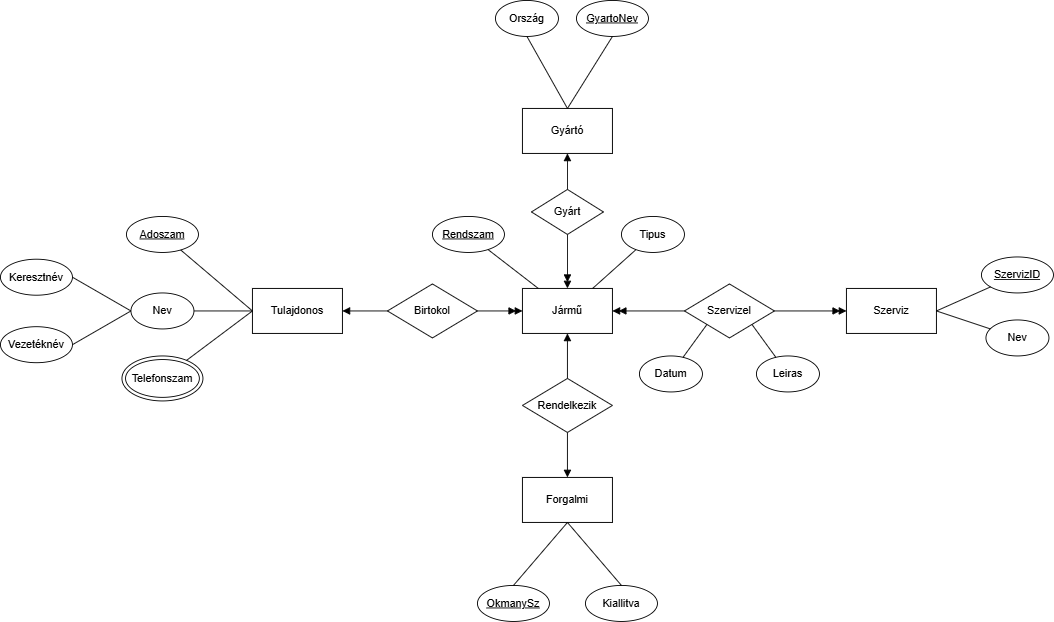

The diagram above was exported from draw.io. Its source (the exported page's mxGraphModel, read from the mxfile embedded in the PNG):
<mxGraphModel dx="1258" dy="885" grid="1" gridSize="10" guides="1" tooltips="1" connect="1" arrows="1" fold="1" page="0" pageScale="1" pageWidth="827" pageHeight="1169" math="0" shadow="0">
  <root>
    <mxCell id="0" />
    <mxCell id="1" parent="0" />
    <mxCell id="O9_10GTlHQgsjBLCbVrx-1" parent="1" style="rounded=0;whiteSpace=wrap;html=1;" value="Tulajdonos" vertex="1">
      <mxGeometry height="50" width="100" x="120" y="240" as="geometry" />
    </mxCell>
    <mxCell id="O9_10GTlHQgsjBLCbVrx-2" parent="1" style="ellipse;whiteSpace=wrap;html=1;" value="&lt;u&gt;Adoszam&lt;/u&gt;" vertex="1">
      <mxGeometry height="40" width="80" x="-20" y="160" as="geometry" />
    </mxCell>
    <mxCell id="O9_10GTlHQgsjBLCbVrx-46" edge="1" parent="1" source="O9_10GTlHQgsjBLCbVrx-3" style="edgeStyle=none;rounded=0;orthogonalLoop=1;jettySize=auto;html=1;exitX=0;exitY=0.5;exitDx=0;exitDy=0;entryX=1;entryY=0.5;entryDx=0;entryDy=0;endArrow=none;endFill=0;" target="O9_10GTlHQgsjBLCbVrx-45">
      <mxGeometry relative="1" as="geometry" />
    </mxCell>
    <mxCell id="O9_10GTlHQgsjBLCbVrx-47" edge="1" parent="1" source="O9_10GTlHQgsjBLCbVrx-3" style="edgeStyle=none;rounded=0;orthogonalLoop=1;jettySize=auto;html=1;exitX=0;exitY=0.5;exitDx=0;exitDy=0;entryX=1;entryY=0.5;entryDx=0;entryDy=0;endArrow=none;endFill=0;" target="O9_10GTlHQgsjBLCbVrx-44">
      <mxGeometry relative="1" as="geometry" />
    </mxCell>
    <mxCell id="O9_10GTlHQgsjBLCbVrx-3" parent="1" style="ellipse;whiteSpace=wrap;html=1;" value="Nev" vertex="1">
      <mxGeometry height="40" width="70" x="-15" y="245" as="geometry" />
    </mxCell>
    <mxCell id="O9_10GTlHQgsjBLCbVrx-4" parent="1" style="ellipse;shape=doubleEllipse;whiteSpace=wrap;html=1;" value="Telefonszam" vertex="1">
      <mxGeometry height="50" width="90" x="-25" y="315" as="geometry" />
    </mxCell>
    <mxCell id="O9_10GTlHQgsjBLCbVrx-5" edge="1" parent="1" source="O9_10GTlHQgsjBLCbVrx-1" style="endArrow=none;html=1;exitX=0;exitY=0.5;exitDx=0;exitDy=0;" target="O9_10GTlHQgsjBLCbVrx-2">
      <mxGeometry relative="1" as="geometry" />
    </mxCell>
    <mxCell id="O9_10GTlHQgsjBLCbVrx-6" edge="1" parent="1" source="O9_10GTlHQgsjBLCbVrx-1" style="endArrow=none;html=1;" target="O9_10GTlHQgsjBLCbVrx-3">
      <mxGeometry relative="1" as="geometry" />
    </mxCell>
    <mxCell id="O9_10GTlHQgsjBLCbVrx-7" edge="1" parent="1" source="O9_10GTlHQgsjBLCbVrx-1" style="endArrow=none;html=1;exitX=0;exitY=0.5;exitDx=0;exitDy=0;" target="O9_10GTlHQgsjBLCbVrx-4">
      <mxGeometry relative="1" as="geometry" />
    </mxCell>
    <mxCell id="O9_10GTlHQgsjBLCbVrx-8" parent="1" style="rhombus;whiteSpace=wrap;html=1;" value="Birtokol" vertex="1">
      <mxGeometry height="60" width="100" x="270" y="235" as="geometry" />
    </mxCell>
    <mxCell id="O9_10GTlHQgsjBLCbVrx-9" edge="1" parent="1" source="O9_10GTlHQgsjBLCbVrx-8" style="endArrow=block;html=1;entryX=1;entryY=0.5;exitX=0;exitY=0.5;endFill=1;" target="O9_10GTlHQgsjBLCbVrx-1" value="">
      <mxGeometry relative="1" as="geometry">
        <mxPoint as="offset" />
      </mxGeometry>
    </mxCell>
    <mxCell id="O9_10GTlHQgsjBLCbVrx-10" edge="1" parent="1" source="O9_10GTlHQgsjBLCbVrx-8" style="endArrow=doubleBlock;html=1;exitX=1;exitY=0.5;entryX=0;entryY=0.5;startArrow=none;startFill=0;endFill=1;" target="O9_10GTlHQgsjBLCbVrx-11" value="">
      <mxGeometry relative="1" as="geometry" />
    </mxCell>
    <mxCell id="O9_10GTlHQgsjBLCbVrx-11" parent="1" style="rounded=0;whiteSpace=wrap;html=1;" value="Jármű" vertex="1">
      <mxGeometry height="50" width="100" x="420" y="240" as="geometry" />
    </mxCell>
    <mxCell id="O9_10GTlHQgsjBLCbVrx-12" parent="1" style="ellipse;whiteSpace=wrap;html=1;" value="&lt;u&gt;Rendszam&lt;/u&gt;" vertex="1">
      <mxGeometry height="40" width="80" x="320" y="160" as="geometry" />
    </mxCell>
    <mxCell id="O9_10GTlHQgsjBLCbVrx-13" parent="1" style="ellipse;whiteSpace=wrap;html=1;" value="Tipus" vertex="1">
      <mxGeometry height="40" width="70" x="530" y="160" as="geometry" />
    </mxCell>
    <mxCell id="O9_10GTlHQgsjBLCbVrx-14" edge="1" parent="1" source="O9_10GTlHQgsjBLCbVrx-11" style="endArrow=none;html=1;" target="O9_10GTlHQgsjBLCbVrx-12">
      <mxGeometry relative="1" as="geometry" />
    </mxCell>
    <mxCell id="O9_10GTlHQgsjBLCbVrx-15" edge="1" parent="1" source="O9_10GTlHQgsjBLCbVrx-11" style="endArrow=none;html=1;" target="O9_10GTlHQgsjBLCbVrx-13">
      <mxGeometry relative="1" as="geometry" />
    </mxCell>
    <mxCell id="O9_10GTlHQgsjBLCbVrx-16" parent="1" style="rhombus;whiteSpace=wrap;html=1;" value="Rendelkezik" vertex="1">
      <mxGeometry height="60" width="100" x="420" y="340" as="geometry" />
    </mxCell>
    <mxCell id="O9_10GTlHQgsjBLCbVrx-17" edge="1" parent="1" source="O9_10GTlHQgsjBLCbVrx-16" style="endArrow=block;html=1;entryX=0.5;entryY=1;exitX=0.5;exitY=0;startArrow=none;startFill=0;endFill=1;" target="O9_10GTlHQgsjBLCbVrx-11" value="">
      <mxGeometry relative="1" as="geometry">
        <mxPoint as="offset" />
      </mxGeometry>
    </mxCell>
    <mxCell id="O9_10GTlHQgsjBLCbVrx-18" edge="1" parent="1" source="O9_10GTlHQgsjBLCbVrx-16" style="endArrow=block;html=1;exitX=0.5;exitY=1;entryX=0.5;entryY=0;endFill=1;" target="O9_10GTlHQgsjBLCbVrx-19" value="">
      <mxGeometry relative="1" as="geometry" />
    </mxCell>
    <mxCell id="O9_10GTlHQgsjBLCbVrx-19" parent="1" style="rounded=0;whiteSpace=wrap;html=1;" value="Forgalmi" vertex="1">
      <mxGeometry height="50" width="100" x="420" y="450" as="geometry" />
    </mxCell>
    <mxCell id="O9_10GTlHQgsjBLCbVrx-20" parent="1" style="ellipse;whiteSpace=wrap;html=1;" value="&lt;u&gt;OkmanySz&lt;/u&gt;" vertex="1">
      <mxGeometry height="40" width="80" x="370" y="570" as="geometry" />
    </mxCell>
    <mxCell id="O9_10GTlHQgsjBLCbVrx-21" parent="1" style="ellipse;whiteSpace=wrap;html=1;" value="Kiallitva" vertex="1">
      <mxGeometry height="40" width="80" x="490" y="570" as="geometry" />
    </mxCell>
    <mxCell id="O9_10GTlHQgsjBLCbVrx-22" edge="1" parent="1" source="O9_10GTlHQgsjBLCbVrx-19" style="endArrow=none;html=1;exitX=0.5;exitY=1;exitDx=0;exitDy=0;entryX=0.5;entryY=0;entryDx=0;entryDy=0;" target="O9_10GTlHQgsjBLCbVrx-20">
      <mxGeometry relative="1" as="geometry" />
    </mxCell>
    <mxCell id="O9_10GTlHQgsjBLCbVrx-23" edge="1" parent="1" source="O9_10GTlHQgsjBLCbVrx-19" style="endArrow=none;html=1;exitX=0.5;exitY=1;exitDx=0;exitDy=0;entryX=0.5;entryY=0;entryDx=0;entryDy=0;" target="O9_10GTlHQgsjBLCbVrx-21">
      <mxGeometry relative="1" as="geometry" />
    </mxCell>
    <mxCell id="O9_10GTlHQgsjBLCbVrx-24" parent="1" style="rhombus;whiteSpace=wrap;html=1;" value="Szervizel" vertex="1">
      <mxGeometry height="60" width="100" x="600" y="235" as="geometry" />
    </mxCell>
    <mxCell id="O9_10GTlHQgsjBLCbVrx-25" parent="1" style="ellipse;whiteSpace=wrap;html=1;" value="Datum" vertex="1">
      <mxGeometry height="40" width="70" x="550" y="315" as="geometry" />
    </mxCell>
    <mxCell id="O9_10GTlHQgsjBLCbVrx-26" parent="1" style="ellipse;whiteSpace=wrap;html=1;" value="Leiras" vertex="1">
      <mxGeometry height="40" width="70" x="680" y="315" as="geometry" />
    </mxCell>
    <mxCell id="O9_10GTlHQgsjBLCbVrx-27" edge="1" parent="1" source="O9_10GTlHQgsjBLCbVrx-24" style="endArrow=none;html=1;exitX=0;exitY=1;exitDx=0;exitDy=0;" target="O9_10GTlHQgsjBLCbVrx-25">
      <mxGeometry relative="1" as="geometry" />
    </mxCell>
    <mxCell id="O9_10GTlHQgsjBLCbVrx-28" edge="1" parent="1" source="O9_10GTlHQgsjBLCbVrx-24" style="endArrow=none;html=1;exitX=1;exitY=1;exitDx=0;exitDy=0;" target="O9_10GTlHQgsjBLCbVrx-26">
      <mxGeometry relative="1" as="geometry" />
    </mxCell>
    <mxCell id="O9_10GTlHQgsjBLCbVrx-29" edge="1" parent="1" source="O9_10GTlHQgsjBLCbVrx-24" style="endArrow=doubleBlock;html=1;exitX=0;exitY=0.5;entryX=1;entryY=0.5;startArrow=none;startFill=0;endFill=1;" target="O9_10GTlHQgsjBLCbVrx-11" value="">
      <mxGeometry relative="1" as="geometry" />
    </mxCell>
    <mxCell id="O9_10GTlHQgsjBLCbVrx-30" edge="1" parent="1" source="O9_10GTlHQgsjBLCbVrx-24" style="endArrow=doubleBlock;html=1;exitX=1;exitY=0.5;entryX=0;entryY=0.5;endFill=1;" target="O9_10GTlHQgsjBLCbVrx-31" value="">
      <mxGeometry relative="1" as="geometry" />
    </mxCell>
    <mxCell id="O9_10GTlHQgsjBLCbVrx-31" parent="1" style="rounded=0;whiteSpace=wrap;html=1;" value="Szerviz" vertex="1">
      <mxGeometry height="50" width="100" x="780" y="240" as="geometry" />
    </mxCell>
    <mxCell id="O9_10GTlHQgsjBLCbVrx-32" parent="1" style="ellipse;whiteSpace=wrap;html=1;" value="&lt;u&gt;SzervizID&lt;/u&gt;" vertex="1">
      <mxGeometry height="40" width="80" x="930" y="205" as="geometry" />
    </mxCell>
    <mxCell id="O9_10GTlHQgsjBLCbVrx-33" parent="1" style="ellipse;whiteSpace=wrap;html=1;" value="Nev" vertex="1">
      <mxGeometry height="40" width="70" x="935" y="275" as="geometry" />
    </mxCell>
    <mxCell id="O9_10GTlHQgsjBLCbVrx-34" edge="1" parent="1" source="O9_10GTlHQgsjBLCbVrx-31" style="endArrow=none;html=1;exitX=1;exitY=0.5;exitDx=0;exitDy=0;" target="O9_10GTlHQgsjBLCbVrx-32">
      <mxGeometry relative="1" as="geometry">
        <mxPoint x="839" y="240" as="sourcePoint" />
      </mxGeometry>
    </mxCell>
    <mxCell id="O9_10GTlHQgsjBLCbVrx-35" edge="1" parent="1" source="O9_10GTlHQgsjBLCbVrx-31" style="endArrow=none;html=1;exitX=1;exitY=0.5;exitDx=0;exitDy=0;" target="O9_10GTlHQgsjBLCbVrx-33">
      <mxGeometry relative="1" as="geometry" />
    </mxCell>
    <mxCell id="O9_10GTlHQgsjBLCbVrx-36" parent="1" style="rounded=0;whiteSpace=wrap;html=1;" value="Gyártó" vertex="1">
      <mxGeometry height="50" width="100" x="420" y="40" as="geometry" />
    </mxCell>
    <mxCell id="O9_10GTlHQgsjBLCbVrx-37" parent="1" style="ellipse;whiteSpace=wrap;html=1;" value="&lt;u&gt;GyartoNev&lt;/u&gt;" vertex="1">
      <mxGeometry height="40" width="80" x="480" y="-80" as="geometry" />
    </mxCell>
    <mxCell id="O9_10GTlHQgsjBLCbVrx-38" edge="1" parent="1" source="O9_10GTlHQgsjBLCbVrx-36" style="endArrow=none;html=1;exitX=0.5;exitY=0;exitDx=0;exitDy=0;entryX=0.5;entryY=1;entryDx=0;entryDy=0;" target="O9_10GTlHQgsjBLCbVrx-37">
      <mxGeometry relative="1" as="geometry" />
    </mxCell>
    <mxCell id="O9_10GTlHQgsjBLCbVrx-39" parent="1" style="rhombus;whiteSpace=wrap;html=1;" value="Gyárt" vertex="1">
      <mxGeometry height="50" width="80" x="430" y="130" as="geometry" />
    </mxCell>
    <mxCell id="O9_10GTlHQgsjBLCbVrx-40" edge="1" parent="1" source="O9_10GTlHQgsjBLCbVrx-36" style="endArrow=none;html=1;entryX=0.5;entryY=0;exitX=0.5;exitY=1;endFill=0;startArrow=block;startFill=1;" target="O9_10GTlHQgsjBLCbVrx-39" value="">
      <mxGeometry relative="1" as="geometry" />
    </mxCell>
    <mxCell id="O9_10GTlHQgsjBLCbVrx-41" edge="1" parent="1" source="O9_10GTlHQgsjBLCbVrx-39" style="endArrow=doubleBlock;html=1;exitX=0.5;exitY=1;entryX=0.5;entryY=0;endFill=1;" target="O9_10GTlHQgsjBLCbVrx-11" value="">
      <mxGeometry relative="1" as="geometry" />
    </mxCell>
    <mxCell id="O9_10GTlHQgsjBLCbVrx-43" edge="1" parent="1" source="O9_10GTlHQgsjBLCbVrx-42" style="edgeStyle=none;rounded=0;orthogonalLoop=1;jettySize=auto;html=1;exitX=0.5;exitY=1;exitDx=0;exitDy=0;entryX=0.5;entryY=0;entryDx=0;entryDy=0;endArrow=none;endFill=0;" target="O9_10GTlHQgsjBLCbVrx-36">
      <mxGeometry relative="1" as="geometry" />
    </mxCell>
    <mxCell id="O9_10GTlHQgsjBLCbVrx-42" parent="1" style="ellipse;whiteSpace=wrap;html=1;" value="Ország" vertex="1">
      <mxGeometry height="40" width="70" x="390" y="-80" as="geometry" />
    </mxCell>
    <mxCell id="O9_10GTlHQgsjBLCbVrx-44" parent="1" style="ellipse;whiteSpace=wrap;html=1;" value="Keresztnév" vertex="1">
      <mxGeometry height="40" width="80" x="-160" y="207.5" as="geometry" />
    </mxCell>
    <mxCell id="O9_10GTlHQgsjBLCbVrx-45" parent="1" style="ellipse;whiteSpace=wrap;html=1;" value="Vezetéknév" vertex="1">
      <mxGeometry height="40" width="80" x="-160" y="282.5" as="geometry" />
    </mxCell>
  </root>
</mxGraphModel>